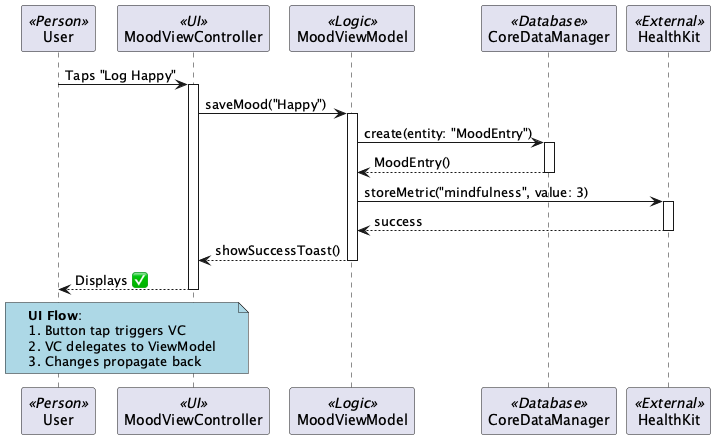

The diagram above was rendered by PlantUML. Its source (embedded in the PNG):
@startuml MoodTracker_Sequence
participant User <<Person>>
participant MoodViewController <<UI>>
participant MoodViewModel <<Logic>>
participant CoreDataManager <<Database>>
participant HealthKit <<External>>

User -> MoodViewController: Taps "Log Happy"
activate MoodViewController

MoodViewController -> MoodViewModel: saveMood("Happy")
activate MoodViewModel

MoodViewModel -> CoreDataManager: create(entity: "MoodEntry")
activate CoreDataManager
CoreDataManager --> MoodViewModel: MoodEntry()
deactivate CoreDataManager

MoodViewModel -> HealthKit: storeMetric("mindfulness", value: 3)
activate HealthKit
HealthKit --> MoodViewModel: success
deactivate HealthKit

MoodViewModel --> MoodViewController: showSuccessToast()
deactivate MoodViewModel

MoodViewController --> User: Displays ✅
deactivate MoodViewController

note over User,MoodViewController #LightBlue
  **UI Flow**:
  1. Button tap triggers VC
  2. VC delegates to ViewModel
  3. Changes propagate back
end note
@enduml